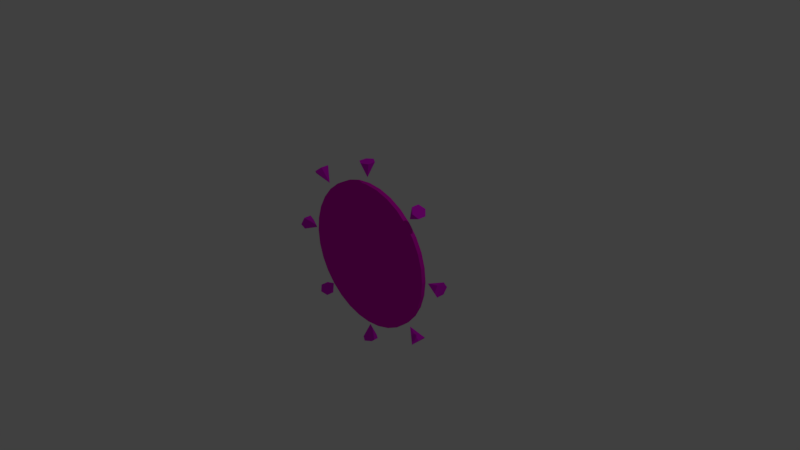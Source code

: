 # Source: goal.blend  (saved by Blender 2.79.0; exported with 4.5.12 LTS)
import bpy
from mathutils import Matrix  # noqa: F401  (used for matrix-valued properties, if any)

bpy.ops.wm.read_factory_settings(use_empty=True)
scene = bpy.context.scene
scene.name = 'Scene'

# ---- collections
col_collection_1 = bpy.data.collections.new('Collection 1'); scene.collection.children.link(col_collection_1)

# ---- materials (node trees are filled in below, after node groups)
mat_material_002 = bpy.data.materials.new('Material.002')
mat_material_002.alpha_threshold = 0.0
mat_material_002.use_transparent_shadow = False
mat_material_002.diffuse_color = (0.8, 0.0, 0.5834, 1.0)
mat_material_002.specular_color = (1.0, 0.01064, 0.6089)
mat_material_002.roughness = 0.5
mat_material_002.specular_intensity = 0.1503
mat_material_001 = bpy.data.materials.new('Material.001')
mat_material_001.alpha_threshold = 0.0
mat_material_001.use_transparent_shadow = False
mat_material_001.diffuse_color = (0.8, 0.006229, 0.7871, 1.0)
mat_material_001.specular_color = (0.8883, 0.001016, 1.0)
mat_material_001.roughness = 0.5

# ---- material node trees

# ---- world
world_world = bpy.data.worlds.new('World'); scene.world = world_world
world_world.color = (0.05088, 0.05088, 0.05088)
world_world.use_sun_shadow = False
world_world.sun_shadow_jitter_overblur = 0.0
world_world.cycles.sampling_method = 'MANUAL'

# ---- cameras
cam_camera = bpy.data.cameras.new('Camera')
cam_camera.clip_end = 100.0
cam_camera.lens = 35.0
cam_camera.sensor_width = 32.0
cam_camera.sensor_height = 18.0
cam_camera.ortho_scale = 7.314
cam_camera.dof.focus_distance = 0.0
cam_camera.dof.aperture_fstop = 128.0

# ---- lights
light_lamp = bpy.data.lights.new('Lamp', 'POINT')
light_lamp.transmission_factor = 0.0
light_lamp.cutoff_distance = 30.0
light_lamp.energy = 100.0
light_lamp.shadow_buffer_clip_start = 1.001
light_lamp.shadow_soft_size = 0.1
light_lamp.shadow_maximum_resolution = 0.006
light_lamp.use_absolute_resolution = True

# ---- meshes
me_cylinder = bpy.data.meshes.new('Cylinder')
me_cylinder.from_pydata([(0.0, 0.03085, -1.0), (0.0, -0.03085, -1.0), (0.1951, 0.03085, -0.9808), (0.1951, -0.03085, -0.9808), (0.3827, 0.03085, -0.9239), (0.3827, -0.03085, -0.9239), (0.5556, 0.03085, -0.8315), (0.5556, -0.03085, -0.8315), (0.7071, 0.03085, -0.7071), (0.7071, -0.03085, -0.7071), (0.8315, 0.03085, -0.5556), (0.8315, -0.03085, -0.5556), (0.9239, 0.03085, -0.3827), (0.9239, -0.03085, -0.3827), (0.9808, 0.03085, -0.1951), (0.9808, -0.03085, -0.1951), (1.0, 0.03085, -7.317e-08), (1.0, -0.03085, -7.783e-08), (0.9808, 0.03085, 0.1951), (0.9808, -0.03085, 0.1951), (0.9239, 0.03085, 0.3827), (0.9239, -0.03085, 0.3827), (0.8315, 0.03085, 0.5556), (0.8315, -0.03085, 0.5556), (0.7071, 0.03085, 0.7071), (0.7071, -0.03085, 0.7071), (0.5556, 0.03085, 0.8315), (0.5556, -0.03085, 0.8315), (0.3827, 0.03085, 0.9239), (0.3827, -0.03085, 0.9239), (0.1951, 0.03085, 0.9808), (0.1951, -0.03085, 0.9808), (-3.258e-07, 0.03085, 1.0), (-3.258e-07, -0.03085, 1.0), (-0.1951, 0.03085, 0.9808), (-0.1951, -0.03085, 0.9808), (-0.3827, 0.03085, 0.9239), (-0.3827, -0.03085, 0.9239), (-0.5556, 0.03085, 0.8315), (-0.5556, -0.03085, 0.8315), (-0.7071, 0.03085, 0.7071), (-0.7071, -0.03085, 0.7071), (-0.8315, 0.03085, 0.5556), (-0.8315, -0.03085, 0.5556), (-0.9239, 0.03085, 0.3827), (-0.9239, -0.03085, 0.3827), (-0.9808, 0.03085, 0.1951), (-0.9808, -0.03085, 0.1951), (-1.0, 0.03085, -9.633e-07), (-1.0, -0.03085, -9.679e-07), (-0.9808, 0.03085, -0.1951), (-0.9808, -0.03085, -0.1951), (-0.9239, 0.03085, -0.3827), (-0.9239, -0.03085, -0.3827), (-0.8315, 0.03085, -0.5556), (-0.8315, -0.03085, -0.5556), (-0.7071, 0.03085, -0.7071), (-0.7071, -0.03085, -0.7071), (-0.5556, 0.03085, -0.8315), (-0.5556, -0.03085, -0.8315), (-0.3827, 0.03085, -0.9239), (-0.3827, -0.03085, -0.9239), (-0.1951, 0.03085, -0.9808), (-0.1951, -0.03085, -0.9808)], [], [(0, 1, 3, 2), (2, 3, 5, 4), (4, 5, 7, 6), (6, 7, 9, 8), (8, 9, 11, 10), (10, 11, 13, 12), (12, 13, 15, 14), (14, 15, 17, 16), (16, 17, 19, 18), (18, 19, 21, 20), (20, 21, 23, 22), (22, 23, 25, 24), (24, 25, 27, 26), (26, 27, 29, 28), (28, 29, 31, 30), (30, 31, 33, 32), (32, 33, 35, 34), (34, 35, 37, 36), (36, 37, 39, 38), (38, 39, 41, 40), (40, 41, 43, 42), (42, 43, 45, 44), (44, 45, 47, 46), (46, 47, 49, 48), (48, 49, 51, 50), (50, 51, 53, 52), (52, 53, 55, 54), (54, 55, 57, 56), (56, 57, 59, 58), (58, 59, 61, 60), (3, 1, 63, 61, 59, 57, 55, 53, 51, 49, 47, 45, 43, 41, 39, 37, 35, 33, 31, 29, 27, 25, 23, 21, 19, 17, 15, 13, 11, 9, 7, 5), (60, 61, 63, 62), (62, 63, 1, 0), (0, 2, 4, 6, 8, 10, 12, 14, 16, 18, 20, 22, 24, 26, 28, 30, 32, 34, 36, 38, 40, 42, 44, 46, 48, 50, 52, 54, 56, 58, 60, 62)])
me_cylinder.materials.append(mat_material_002)
me_cylinder.use_remesh_preserve_volume = False
me_cylinder.use_remesh_preserve_attributes = False
me_cylinder.use_mirror_vertex_groups = False
me_cylinder.update()
me_cone = bpy.data.meshes.new('Cone')
me_cone.from_pydata([(0.0, -0.1088, -1.265), (-0.08383, -0.0544, -1.259), (-0.08383, 0.0544, -1.259), (9.336e-09, 0.1088, -1.265), (0.0, 4.665e-08, -1.047), (0.08383, 0.0544, -1.259), (0.08383, -0.0544, -1.259), (-0.9069, -0.1088, -0.8898), (-0.9626, -0.0544, -0.8269), (-0.9626, 0.0544, -0.8269), (-0.9069, 0.1088, -0.8898), (-0.7533, 3.396e-08, -0.7357), (-0.8438, 0.0544, -0.9453), (-0.8438, -0.0544, -0.9453), (-1.285, -0.1088, 0.01592), (-1.28, -0.0544, 0.09976), (-1.28, 0.0544, 0.09976), (-1.285, 0.1088, 0.01592), (-1.067, -3.578e-09, 0.0166), (-1.279, 0.0544, -0.06791), (-1.279, -0.0544, -0.06791), (-0.9125, -0.1088, 0.9239), (-0.8499, -0.0544, 0.9799), (-0.8499, 0.0544, 0.9799), (-0.9125, 0.1088, 0.9239), (-0.7579, -5.144e-08, 0.7707), (-0.968, 0.0544, 0.8607), (-0.968, -0.0544, 0.8607), (-0.008092, -0.1088, 1.304), (0.07574, -0.0544, 1.3), (0.07574, 0.0544, 1.3), (-0.008092, 0.1088, 1.304), (-0.006733, -4.663e-08, 1.087), (-0.09193, 0.0544, 1.299), (-0.09193, -0.0544, 1.299), (0.9009, -0.1088, 0.9351), (0.9573, -0.0544, 0.8729), (0.9573, 0.0544, 0.8729), (0.9009, 0.1088, 0.9351), (0.7482, -5.185e-08, 0.78), (0.8377, 0.0544, 0.9906), (0.8377, -0.0544, 0.9906), (1.284, -0.1088, 0.0321), (1.28, -0.0544, -0.05173), (1.28, 0.0544, -0.05173), (1.284, 0.1088, 0.0321), (1.066, -2.652e-08, 0.03007), (1.279, 0.0544, 0.1159), (1.279, -0.0544, 0.1159), (0.9178, -0.1088, -0.8778), (0.856, -0.0544, -0.9346), (0.856, 0.0544, -0.9346), (0.9178, 0.1088, -0.8778), (0.7623, -5.591e-09, -0.7257), (0.9733, 0.0544, -0.8147), (0.9733, -0.0544, -0.8147)], [], [(0, 4, 1), (1, 4, 2), (2, 4, 3), (3, 4, 5), (5, 4, 6), (6, 4, 0), (0, 1, 2, 3, 5, 6), (7, 11, 8), (8, 11, 9), (9, 11, 10), (10, 11, 12), (12, 11, 13), (13, 11, 7), (7, 8, 9, 10, 12, 13), (14, 18, 15), (15, 18, 16), (16, 18, 17), (17, 18, 19), (19, 18, 20), (20, 18, 14), (14, 15, 16, 17, 19, 20), (21, 25, 22), (22, 25, 23), (23, 25, 24), (24, 25, 26), (26, 25, 27), (27, 25, 21), (21, 22, 23, 24, 26, 27), (28, 32, 29), (29, 32, 30), (30, 32, 31), (31, 32, 33), (33, 32, 34), (34, 32, 28), (28, 29, 30, 31, 33, 34), (35, 39, 36), (36, 39, 37), (37, 39, 38), (38, 39, 40), (40, 39, 41), (41, 39, 35), (35, 36, 37, 38, 40, 41), (42, 46, 43), (43, 46, 44), (44, 46, 45), (45, 46, 47), (47, 46, 48), (48, 46, 42), (42, 43, 44, 45, 47, 48), (49, 53, 50), (50, 53, 51), (51, 53, 52), (52, 53, 54), (54, 53, 55), (55, 53, 49), (49, 50, 51, 52, 54, 55)])
me_cone.materials.append(mat_material_001)
me_cone.use_remesh_preserve_volume = False
me_cone.use_remesh_preserve_attributes = False
me_cone.use_mirror_vertex_groups = False
me_cone.update()

# ---- curves / text
cu_beziercircle = bpy.data.curves.new('BezierCircle', 'CURVE')
cu_beziercircle.dimensions = '3D'
_sp = cu_beziercircle.splines.new('BEZIER'); _sp.bezier_points.add(3)
_sp.bezier_points.foreach_set('co', [-1.2, 0.0, 0.0, 0.0, 1.2, 0.0, 1.2, 0.0, 0.0, 0.0, -1.2, 0.0])
_sp.bezier_points.foreach_set('handle_left', [-1.2, -0.6626, 0.0, -0.6626, 1.2, 0.0, 1.2, 0.6626, 0.0, 0.6626, -1.2, 0.0])
_sp.bezier_points.foreach_set('handle_right', [-1.2, 0.6626, 0.0, 0.6626, 1.2, 0.0, 1.2, -0.6626, 0.0, -0.6626, -1.2, 0.0])
for _p, _l, _r in zip(_sp.bezier_points, ['AUTO', 'AUTO', 'AUTO', 'AUTO'], ['AUTO', 'AUTO', 'AUTO', 'AUTO']): _p.handle_left_type = _l; _p.handle_right_type = _r
_sp.bezier_points.foreach_set('radius', [1.2, 1.2, 1.2, 1.2])
_sp.order_u = 0
_sp.order_v = 0
_sp.use_cyclic_u = True
cu_beziercircle.use_path = True
cu_beziercircle.use_path_clamp = True
cu_beziercircle.bevel_resolution = 0
cu_beziercircle.fill_mode = 'HALF'

# ---- objects
ob_cylinder = bpy.data.objects.new('Cylinder', me_cylinder)
ob_beziercircle = bpy.data.objects.new('BezierCircle', cu_beziercircle)
ob_cone = bpy.data.objects.new('Cone', me_cone)
ob_lamp = bpy.data.objects.new('Lamp', light_lamp)
ob_camera = bpy.data.objects.new('Camera', cam_camera)

# ---- transforms, parenting, visibility, modifiers, constraints
ob_cylinder.location = (-0.002071, 6.569e-06, -0.01544)
ob_cylinder.lineart.crease_threshold = 0.0
ob_beziercircle.location = (0.0, 0.0, 0.0)
ob_beziercircle.rotation_euler = (1.571, 0.0, 0.0)
ob_beziercircle.lineart.crease_threshold = 0.0
ob_cone.location = (0.0, 0.0, -0.01997)
ob_cone.lineart.crease_threshold = 0.0
ob_lamp.location = (4.076, 1.005, 5.904)
ob_lamp.rotation_euler = (0.6503, 0.05522, 1.866)
ob_lamp.lock_rotations_4d = False
ob_lamp.empty_display_type = 'ARROWS'
ob_lamp.color = (0.0, 0.0, 0.0, 0.0)
ob_lamp.lineart.crease_threshold = 0.0
ob_camera.location = (7.481, -6.508, 5.344)
ob_camera.rotation_euler = (1.109, 0.0, 0.8149)
ob_camera.lock_rotations_4d = False
ob_camera.empty_display_type = 'ARROWS'
ob_camera.color = (0.0, 0.0, 0.0, 0.0)
ob_camera.display_type = 'WIRE'
ob_camera.lineart.crease_threshold = 0.0

# ---- collection membership
col_collection_1.objects.link(ob_cylinder)
col_collection_1.objects.link(ob_beziercircle)
col_collection_1.objects.link(ob_cone)
col_collection_1.objects.link(ob_lamp)
col_collection_1.objects.link(ob_camera)

# ---- scene / render settings (as saved in the file)
scene.camera = ob_camera
scene.frame_start = 1; scene.frame_end = 250; scene.frame_set(36)
scene.render.engine = 'BLENDER_EEVEE_NEXT'
scene.render.resolution_percentage = 50
scene.render.dither_intensity = 0.0
scene.cycles.use_denoising = False
scene.cycles.samples = 128
scene.cycles.sampling_pattern = 'TABULATED_SOBOL'
scene.cycles.use_adaptive_sampling = False
scene.cycles.use_light_tree = False
scene.cycles.blur_glossy = 0.0
scene.cycles.sample_clamp_indirect = 0.0
scene.view_settings.view_transform = 'Standard'
bpy.context.view_layer.update()
